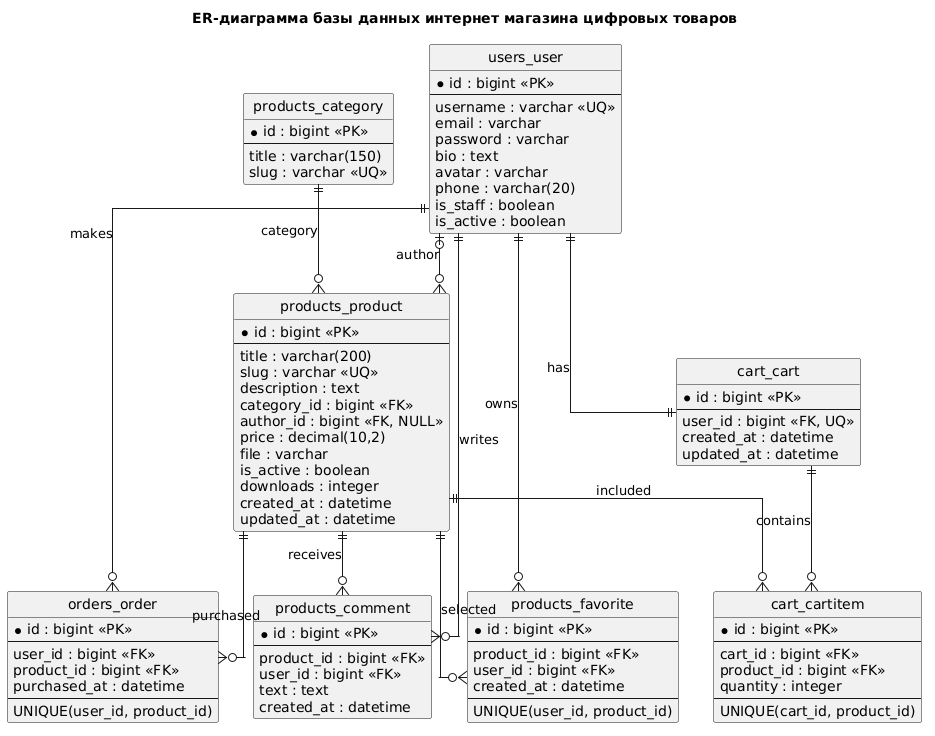

The diagram above was rendered by PlantUML. Its source (embedded in the PNG):
@startuml
title ER-диаграмма базы данных интернет магазина цифровых товаров
hide circle
skinparam linetype ortho
skinparam shadowing false

entity "users_user" as users {
  * id : bigint <<PK>>
  --
  username : varchar <<UQ>>
  email : varchar
  password : varchar
  bio : text
  avatar : varchar
  phone : varchar(20)
  is_staff : boolean
  is_active : boolean
}

entity "products_category" as categories {
  * id : bigint <<PK>>
  --
  title : varchar(150)
  slug : varchar <<UQ>>
}

entity "products_product" as products {
  * id : bigint <<PK>>
  --
  title : varchar(200)
  slug : varchar <<UQ>>
  description : text
  category_id : bigint <<FK>>
  author_id : bigint <<FK, NULL>>
  price : decimal(10,2)
  file : varchar
  is_active : boolean
  downloads : integer
  created_at : datetime
  updated_at : datetime
}

entity "products_comment" as comments {
  * id : bigint <<PK>>
  --
  product_id : bigint <<FK>>
  user_id : bigint <<FK>>
  text : text
  created_at : datetime
}

entity "products_favorite" as favorites {
  * id : bigint <<PK>>
  --
  product_id : bigint <<FK>>
  user_id : bigint <<FK>>
  created_at : datetime
  --
  UNIQUE(user_id, product_id)
}

entity "cart_cart" as carts {
  * id : bigint <<PK>>
  --
  user_id : bigint <<FK, UQ>>
  created_at : datetime
  updated_at : datetime
}

entity "cart_cartitem" as cart_items {
  * id : bigint <<PK>>
  --
  cart_id : bigint <<FK>>
  product_id : bigint <<FK>>
  quantity : integer
  --
  UNIQUE(cart_id, product_id)
}

entity "orders_order" as orders {
  * id : bigint <<PK>>
  --
  user_id : bigint <<FK>>
  product_id : bigint <<FK>>
  purchased_at : datetime
  --
  UNIQUE(user_id, product_id)
}

categories ||--o{ products : category
users |o--o{ products : author
users ||--o{ comments : writes
products ||--o{ comments : receives
users ||--o{ favorites : owns
products ||--o{ favorites : selected
users ||--|| carts : has
carts ||--o{ cart_items : contains
products ||--o{ cart_items : included
users ||--o{ orders : makes
products ||--o{ orders : purchased
@enduml